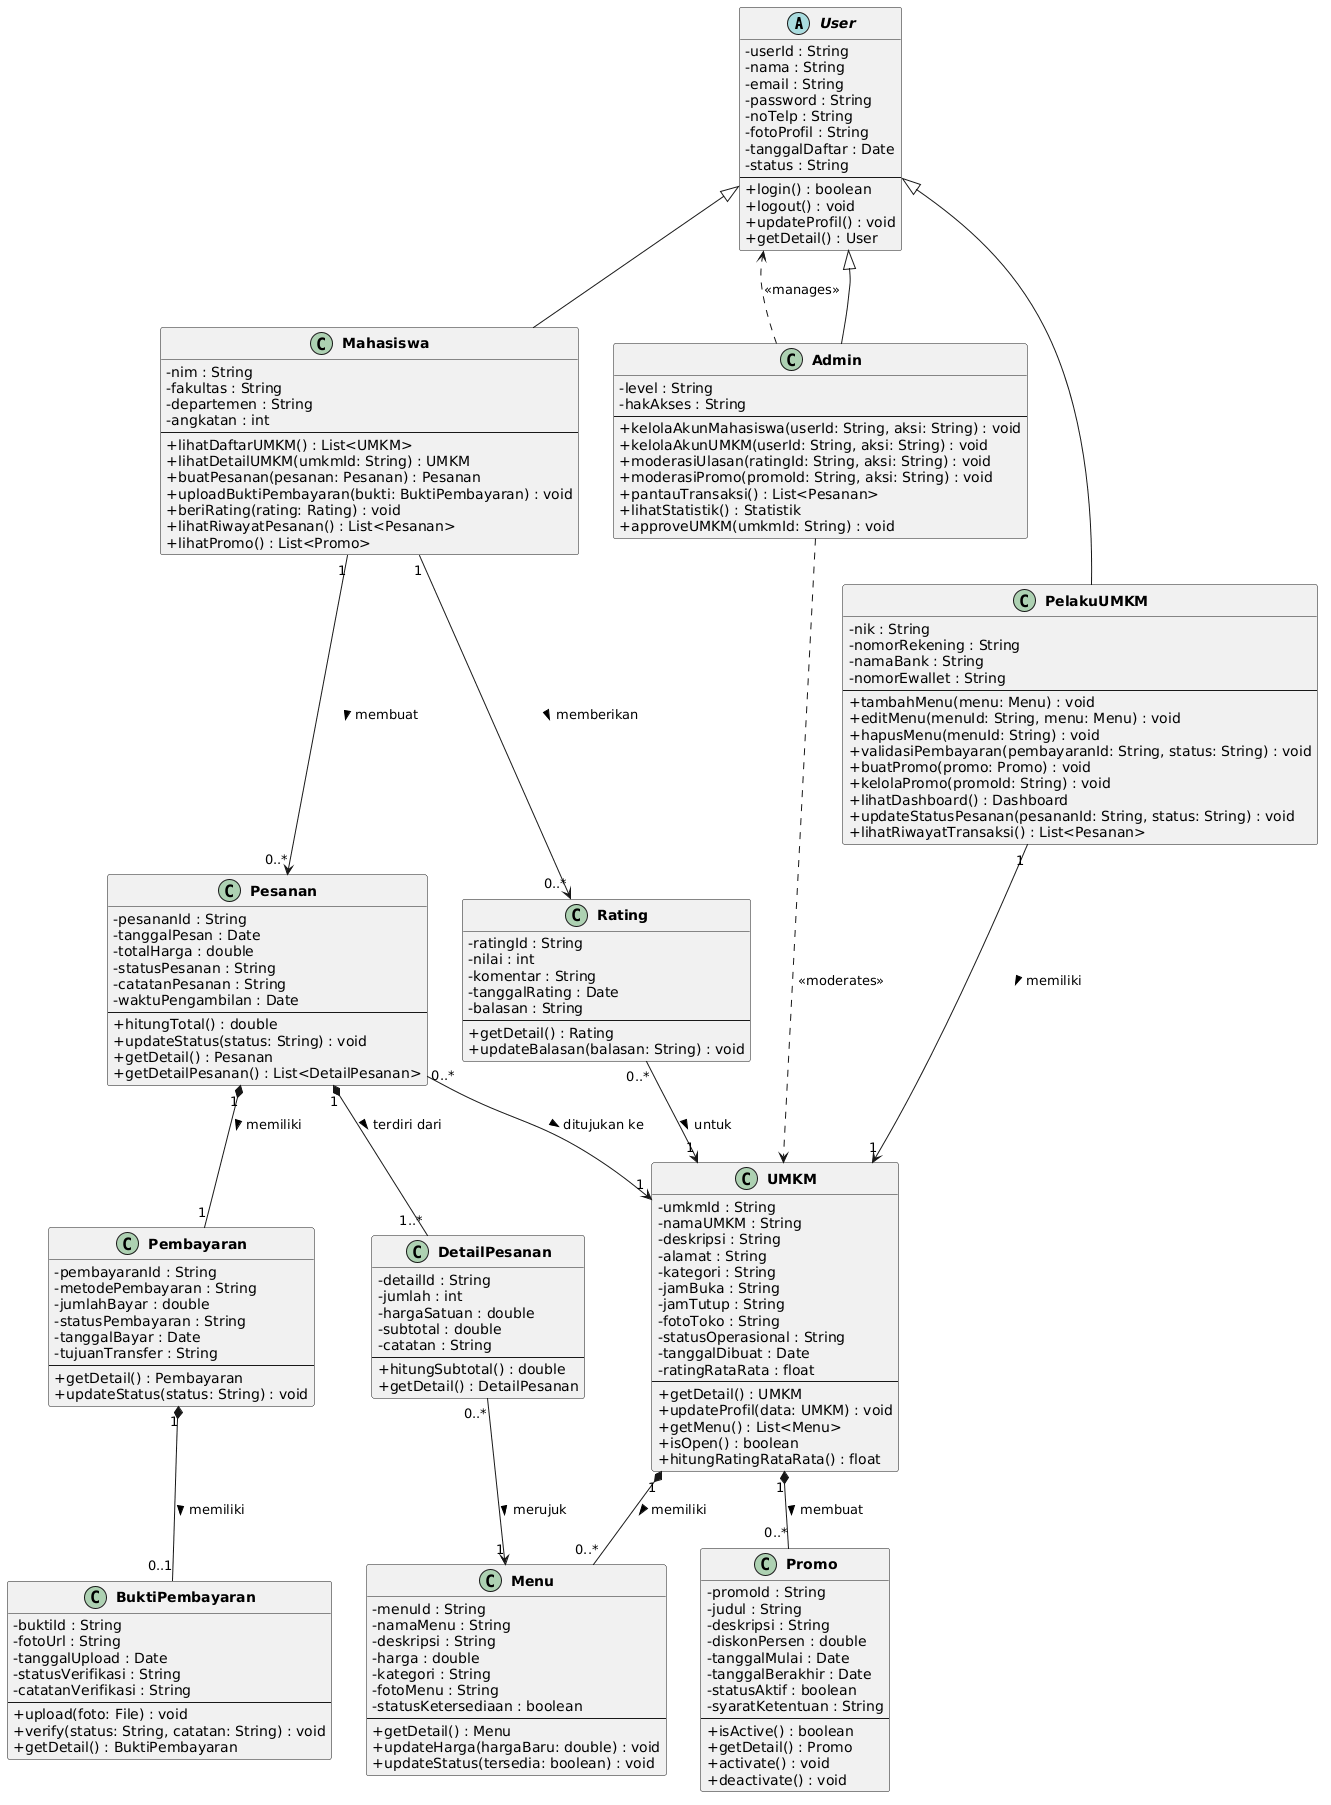

The diagram above was rendered by PlantUML. Its source (embedded in the PNG):
@startuml
' ============================================
' IPB Food & UMKM Student Hub - Class Diagram
' Mata Kuliah: KOM 1337 - Analisis dan Desain Sistem
' Kelompok 6 P2
' ============================================

skinparam classAttributeIconSize 0
skinparam classFontStyle bold
skinparam shadowing false
skinparam defaultFontName Arial

' ============ ABSTRACT CLASS ============
abstract class User {
    - userId : String
    - nama : String
    - email : String
    - password : String
    - noTelp : String
    - fotoProfil : String
    - tanggalDaftar : Date
    - status : String
    --
    + login() : boolean
    + logout() : void
    + updateProfil() : void
    + getDetail() : User
}

' ============ INHERITANCE ============
class Mahasiswa {
    - nim : String
    - fakultas : String
    - departemen : String
    - angkatan : int
    --
    + lihatDaftarUMKM() : List<UMKM>
    + lihatDetailUMKM(umkmId: String) : UMKM
    + buatPesanan(pesanan: Pesanan) : Pesanan
    + uploadBuktiPembayaran(bukti: BuktiPembayaran) : void
    + beriRating(rating: Rating) : void
    + lihatRiwayatPesanan() : List<Pesanan>
    + lihatPromo() : List<Promo>
}

class PelakuUMKM {
    - nik : String
    - nomorRekening : String
    - namaBank : String
    - nomorEwallet : String
    --
    + tambahMenu(menu: Menu) : void
    + editMenu(menuId: String, menu: Menu) : void
    + hapusMenu(menuId: String) : void
    + validasiPembayaran(pembayaranId: String, status: String) : void
    + buatPromo(promo: Promo) : void
    + kelolaPromo(promoId: String) : void
    + lihatDashboard() : Dashboard
    + updateStatusPesanan(pesananId: String, status: String) : void
    + lihatRiwayatTransaksi() : List<Pesanan>
}

class Admin {
    - level : String
    - hakAkses : String
    --
    + kelolaAkunMahasiswa(userId: String, aksi: String) : void
    + kelolaAkunUMKM(userId: String, aksi: String) : void
    + moderasiUlasan(ratingId: String, aksi: String) : void
    + moderasiPromo(promoId: String, aksi: String) : void
    + pantauTransaksi() : List<Pesanan>
    + lihatStatistik() : Statistik
    + approveUMKM(umkmId: String) : void
}

' ============ ENTITY CLASSES ============
class UMKM {
    - umkmId : String
    - namaUMKM : String
    - deskripsi : String
    - alamat : String
    - kategori : String
    - jamBuka : String
    - jamTutup : String
    - fotoToko : String
    - statusOperasional : String
    - tanggalDibuat : Date
    - ratingRataRata : float
    --
    + getDetail() : UMKM
    + updateProfil(data: UMKM) : void
    + getMenu() : List<Menu>
    + isOpen() : boolean
    + hitungRatingRataRata() : float
}

class Menu {
    - menuId : String
    - namaMenu : String
    - deskripsi : String
    - harga : double
    - kategori : String
    - fotoMenu : String
    - statusKetersediaan : boolean
    --
    + getDetail() : Menu
    + updateHarga(hargaBaru: double) : void
    + updateStatus(tersedia: boolean) : void
}

class Pesanan {
    - pesananId : String
    - tanggalPesan : Date
    - totalHarga : double
    - statusPesanan : String
    - catatanPesanan : String
    - waktuPengambilan : Date
    --
    + hitungTotal() : double
    + updateStatus(status: String) : void
    + getDetail() : Pesanan
    + getDetailPesanan() : List<DetailPesanan>
}

class DetailPesanan {
    - detailId : String
    - jumlah : int
    - hargaSatuan : double
    - subtotal : double
    - catatan : String
    --
    + hitungSubtotal() : double
    + getDetail() : DetailPesanan
}

class Pembayaran {
    - pembayaranId : String
    - metodePembayaran : String
    - jumlahBayar : double
    - statusPembayaran : String
    - tanggalBayar : Date
    - tujuanTransfer : String
    --
    + getDetail() : Pembayaran
    + updateStatus(status: String) : void
}

class BuktiPembayaran {
    - buktiId : String
    - fotoUrl : String
    - tanggalUpload : Date
    - statusVerifikasi : String
    - catatanVerifikasi : String
    --
    + upload(foto: File) : void
    + verify(status: String, catatan: String) : void
    + getDetail() : BuktiPembayaran
}

class Rating {
    - ratingId : String
    - nilai : int
    - komentar : String
    - tanggalRating : Date
    - balasan : String
    --
    + getDetail() : Rating
    + updateBalasan(balasan: String) : void
}

class Promo {
    - promoId : String
    - judul : String
    - deskripsi : String
    - diskonPersen : double
    - tanggalMulai : Date
    - tanggalBerakhir : Date
    - statusAktif : boolean
    - syaratKetentuan : String
    --
    + isActive() : boolean
    + getDetail() : Promo
    + activate() : void
    + deactivate() : void
}

' ============ RELATIONSHIPS ============

' Generalization (Inheritance)
User <|-- Mahasiswa
User <|-- PelakuUMKM
User <|-- Admin

' PelakuUMKM memiliki UMKM (1 to 1) - Association
PelakuUMKM "1" --> "1" UMKM : memiliki >

' UMKM memiliki Menu (Composition - menu tidak bisa ada tanpa UMKM)
UMKM "1" *-- "0..*" Menu : memiliki >

' Mahasiswa membuat Pesanan (1 ke banyak)
Mahasiswa "1" --> "0..*" Pesanan : membuat >

' Pesanan ditujukan ke UMKM
Pesanan "0..*" --> "1" UMKM : ditujukan ke >

' Pesanan terdiri dari DetailPesanan (Composition)
Pesanan "1" *-- "1..*" DetailPesanan : terdiri dari >

' DetailPesanan merujuk ke Menu (Directed Association)
DetailPesanan "0..*" --> "1" Menu : merujuk >

' Pesanan memiliki Pembayaran (Composition)
Pesanan "1" *-- "1" Pembayaran : memiliki >

' Pembayaran memiliki BuktiPembayaran (Composition)
Pembayaran "1" *-- "0..1" BuktiPembayaran : memiliki >

' Mahasiswa memberikan Rating ke UMKM
Mahasiswa "1" --> "0..*" Rating : memberikan >
Rating "0..*" --> "1" UMKM : untuk >

' UMKM memiliki Promo (Composition)
UMKM "1" *-- "0..*" Promo : membuat >

' Admin dependency - mengelola sistem
Admin ..> User : <<manages>>
Admin ..> UMKM : <<moderates>>
@enduml